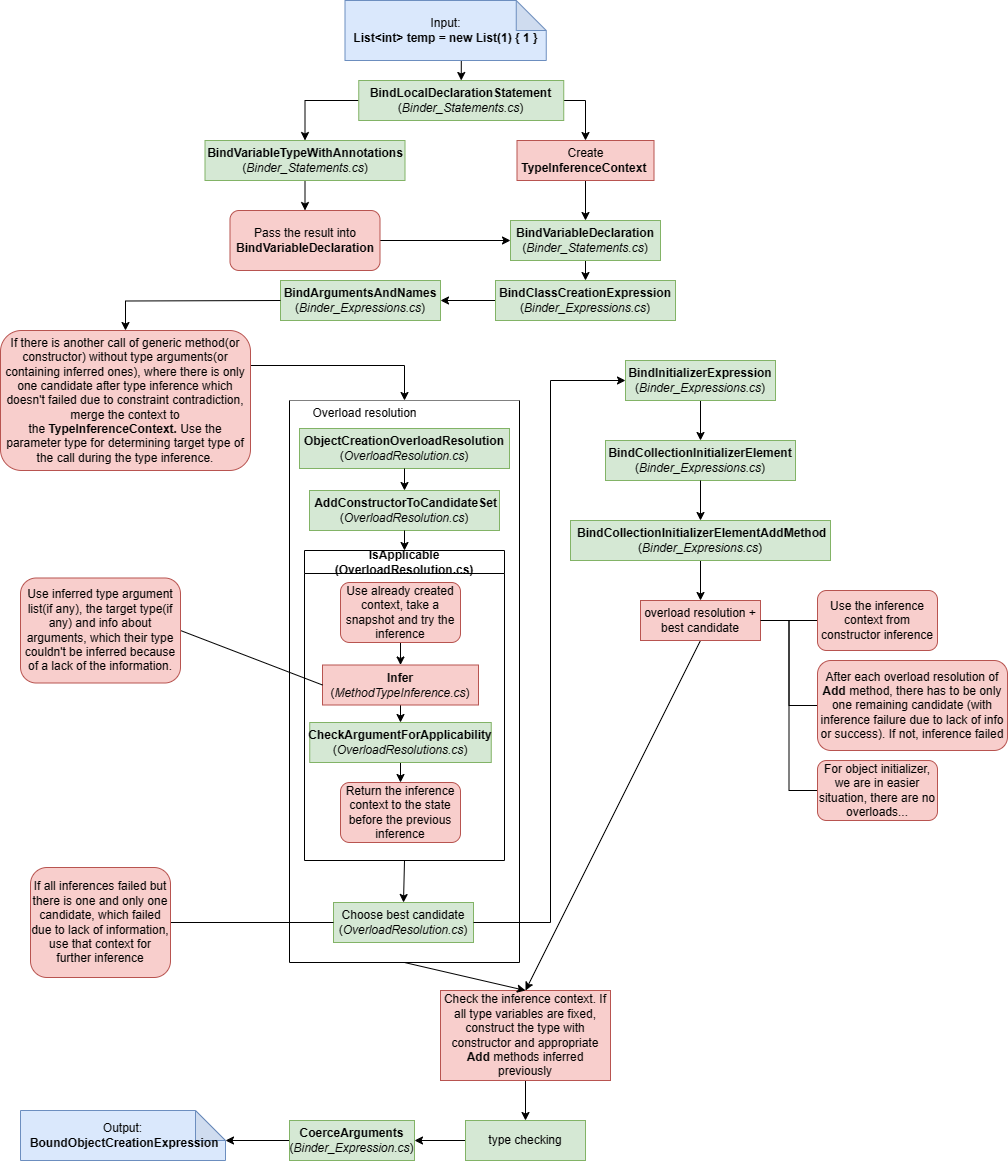

The diagram above was exported from draw.io. Its source (the exported page's mxGraphModel, read from the mxfile embedded in the PNG):
<mxGraphModel dx="1434" dy="788" grid="1" gridSize="10" guides="1" tooltips="1" connect="1" arrows="1" fold="1" page="1" pageScale="1" pageWidth="827" pageHeight="1169" math="0" shadow="0">
  <root>
    <mxCell id="0" />
    <mxCell id="1" parent="0" />
    <mxCell id="5hsE9kRwm3gZ5ivZTZri-9" style="rounded=0;orthogonalLoop=1;jettySize=auto;html=1;exitX=0;exitY=0.5;exitDx=0;exitDy=0;entryX=1;entryY=0.5;entryDx=0;entryDy=0;" parent="1" source="5hsE9kRwm3gZ5ivZTZri-5" target="5hsE9kRwm3gZ5ivZTZri-6" edge="1">
      <mxGeometry relative="1" as="geometry" />
    </mxCell>
    <mxCell id="5hsE9kRwm3gZ5ivZTZri-5" value="&lt;b&gt;BindClassCreationExpression&lt;br&gt;&lt;/b&gt;(&lt;i&gt;Binder_Expressions.cs&lt;/i&gt;)" style="whiteSpace=wrap;html=1;fillColor=#d5e8d4;strokeColor=#82b366;" parent="1" vertex="1">
      <mxGeometry x="505" y="280" width="180" height="40" as="geometry" />
    </mxCell>
    <mxCell id="5hsE9kRwm3gZ5ivZTZri-6" value="&lt;b&gt;BindArgumentsAndNames&lt;br&gt;&lt;/b&gt;(&lt;i&gt;Binder_Expressions.cs&lt;/i&gt;)" style="whiteSpace=wrap;html=1;fillColor=#d5e8d4;strokeColor=#82b366;" parent="1" vertex="1">
      <mxGeometry x="290" y="280" width="160" height="40" as="geometry" />
    </mxCell>
    <mxCell id="5hsE9kRwm3gZ5ivZTZri-26" style="rounded=0;orthogonalLoop=1;jettySize=auto;html=1;exitX=0.5;exitY=1;exitDx=0;exitDy=0;entryX=0.5;entryY=0;entryDx=0;entryDy=0;" parent="1" source="5hsE9kRwm3gZ5ivZTZri-8" target="5hsE9kRwm3gZ5ivZTZri-12" edge="1">
      <mxGeometry relative="1" as="geometry" />
    </mxCell>
    <mxCell id="5hsE9kRwm3gZ5ivZTZri-8" value="&lt;b&gt;BindInitializerExpression&lt;/b&gt;&lt;br&gt;(&lt;i&gt;Binder_Expressions.cs&lt;/i&gt;)" style="rounded=0;whiteSpace=wrap;html=1;fillColor=#d5e8d4;strokeColor=#82b366;" parent="1" vertex="1">
      <mxGeometry x="635" y="360" width="150" height="40" as="geometry" />
    </mxCell>
    <mxCell id="5hsE9kRwm3gZ5ivZTZri-27" style="rounded=0;orthogonalLoop=1;jettySize=auto;html=1;exitX=0.5;exitY=1;exitDx=0;exitDy=0;entryX=0.5;entryY=0;entryDx=0;entryDy=0;" parent="1" source="5hsE9kRwm3gZ5ivZTZri-13" edge="1">
      <mxGeometry relative="1" as="geometry">
        <mxPoint x="800" y="530" as="targetPoint" />
      </mxGeometry>
    </mxCell>
    <mxCell id="5hsE9kRwm3gZ5ivZTZri-12" value="&lt;b&gt;BindCollectionInitializerElement&lt;/b&gt;&lt;br&gt;(&lt;i&gt;Binder_Expressions.cs&lt;/i&gt;)" style="rounded=0;whiteSpace=wrap;html=1;fillColor=#d5e8d4;strokeColor=#82b366;" parent="1" vertex="1">
      <mxGeometry x="615" y="440" width="190" height="40" as="geometry" />
    </mxCell>
    <mxCell id="5hsE9kRwm3gZ5ivZTZri-28" style="rounded=0;orthogonalLoop=1;jettySize=auto;html=1;exitX=0.5;exitY=1;exitDx=0;exitDy=0;entryX=0.5;entryY=0;entryDx=0;entryDy=0;" parent="1" target="5hsE9kRwm3gZ5ivZTZri-15" edge="1" source="5hsE9kRwm3gZ5ivZTZri-13">
      <mxGeometry relative="1" as="geometry">
        <mxPoint x="800" y="570" as="sourcePoint" />
      </mxGeometry>
    </mxCell>
    <mxCell id="5hsE9kRwm3gZ5ivZTZri-30" style="rounded=0;orthogonalLoop=1;jettySize=auto;html=1;exitX=0.5;exitY=1;exitDx=0;exitDy=0;entryX=0.5;entryY=0;entryDx=0;entryDy=0;" parent="1" source="5hsE9kRwm3gZ5ivZTZri-15" target="5hsE9kRwm3gZ5ivZTZri-74" edge="1">
      <mxGeometry relative="1" as="geometry">
        <mxPoint x="690" y="1080" as="targetPoint" />
      </mxGeometry>
    </mxCell>
    <mxCell id="5hsE9kRwm3gZ5ivZTZri-70" style="rounded=0;orthogonalLoop=1;jettySize=auto;html=1;exitX=1;exitY=0.5;exitDx=0;exitDy=0;entryX=0;entryY=0.5;entryDx=0;entryDy=0;endArrow=none;endFill=0;" parent="1" source="5hsE9kRwm3gZ5ivZTZri-15" target="5hsE9kRwm3gZ5ivZTZri-69" edge="1">
      <mxGeometry relative="1" as="geometry" />
    </mxCell>
    <mxCell id="5hsE9kRwm3gZ5ivZTZri-72" style="rounded=0;orthogonalLoop=1;jettySize=auto;html=1;exitX=1;exitY=0.5;exitDx=0;exitDy=0;entryX=0;entryY=0.5;entryDx=0;entryDy=0;endArrow=none;endFill=0;edgeStyle=orthogonalEdgeStyle;" parent="1" source="5hsE9kRwm3gZ5ivZTZri-15" target="5hsE9kRwm3gZ5ivZTZri-71" edge="1">
      <mxGeometry relative="1" as="geometry" />
    </mxCell>
    <mxCell id="5hsE9kRwm3gZ5ivZTZri-15" value="overload resolution + best candidate" style="rounded=0;whiteSpace=wrap;html=1;fillColor=#f8cecc;strokeColor=#b85450;" parent="1" vertex="1">
      <mxGeometry x="650" y="600" width="120" height="40" as="geometry" />
    </mxCell>
    <mxCell id="5hsE9kRwm3gZ5ivZTZri-29" style="rounded=0;orthogonalLoop=1;jettySize=auto;html=1;exitX=0;exitY=0.5;exitDx=0;exitDy=0;entryX=0;entryY=0;entryDx=205;entryDy=30;entryPerimeter=0;" parent="1" source="5hsE9kRwm3gZ5ivZTZri-19" target="5hsE9kRwm3gZ5ivZTZri-21" edge="1">
      <mxGeometry relative="1" as="geometry" />
    </mxCell>
    <mxCell id="5hsE9kRwm3gZ5ivZTZri-19" value="&lt;b&gt;CoerceArguments&lt;/b&gt;&lt;br&gt;(&lt;i&gt;Binder_Expression.cs&lt;/i&gt;)" style="rounded=0;whiteSpace=wrap;html=1;fillColor=#d5e8d4;strokeColor=#82b366;" parent="1" vertex="1">
      <mxGeometry x="299" y="1120" width="125" height="40" as="geometry" />
    </mxCell>
    <mxCell id="5hsE9kRwm3gZ5ivZTZri-21" value="Output:&lt;br&gt;&lt;b&gt;&amp;nbsp;BoundObjectCreationExpression&lt;/b&gt;" style="shape=note;whiteSpace=wrap;html=1;backgroundOutline=1;darkOpacity=0.05;fillColor=#dae8fc;strokeColor=#6c8ebf;" parent="1" vertex="1">
      <mxGeometry x="30" y="1110" width="205" height="50" as="geometry" />
    </mxCell>
    <mxCell id="5hsE9kRwm3gZ5ivZTZri-35" value="" style="swimlane;startSize=0;fillColor=#ffffff;strokeColor=#000000;swimlaneFillColor=default;fillStyle=solid;" parent="1" vertex="1">
      <mxGeometry x="299" y="400" width="230" height="562" as="geometry" />
    </mxCell>
    <mxCell id="5hsE9kRwm3gZ5ivZTZri-7" value="&lt;b&gt;ObjectCreationOverloadResolution&lt;/b&gt;&lt;br&gt;(&lt;i&gt;OverloadResolution.cs&lt;/i&gt;)" style="rounded=0;whiteSpace=wrap;html=1;fillColor=#d5e8d4;strokeColor=#82b366;" parent="5hsE9kRwm3gZ5ivZTZri-35" vertex="1">
      <mxGeometry x="10" y="28" width="210" height="40" as="geometry" />
    </mxCell>
    <mxCell id="5hsE9kRwm3gZ5ivZTZri-14" value="&amp;nbsp;&lt;b&gt;AddConstructorToCandidateSet&lt;/b&gt;&lt;br&gt;(&lt;i&gt;OverloadResolution.cs&lt;/i&gt;)" style="rounded=0;whiteSpace=wrap;html=1;fillColor=#d5e8d4;strokeColor=#82b366;" parent="5hsE9kRwm3gZ5ivZTZri-35" vertex="1">
      <mxGeometry x="20" y="90" width="190" height="40" as="geometry" />
    </mxCell>
    <mxCell id="5hsE9kRwm3gZ5ivZTZri-22" style="rounded=0;orthogonalLoop=1;jettySize=auto;html=1;exitX=0.5;exitY=1;exitDx=0;exitDy=0;" parent="5hsE9kRwm3gZ5ivZTZri-35" edge="1" source="5hsE9kRwm3gZ5ivZTZri-7">
      <mxGeometry relative="1" as="geometry">
        <mxPoint x="124" y="70" as="sourcePoint" />
        <mxPoint x="115" y="90" as="targetPoint" />
      </mxGeometry>
    </mxCell>
    <mxCell id="5hsE9kRwm3gZ5ivZTZri-16" value="IsApplicable&lt;br&gt;(OverloadResolution.cs)" style="swimlane;whiteSpace=wrap;html=1;" parent="5hsE9kRwm3gZ5ivZTZri-35" vertex="1">
      <mxGeometry x="15" y="150" width="200" height="310" as="geometry" />
    </mxCell>
    <mxCell id="5hsE9kRwm3gZ5ivZTZri-60" style="rounded=0;orthogonalLoop=1;jettySize=auto;html=1;exitX=0.5;exitY=1;exitDx=0;exitDy=0;entryX=0.5;entryY=0;entryDx=0;entryDy=0;" parent="5hsE9kRwm3gZ5ivZTZri-16" source="5hsE9kRwm3gZ5ivZTZri-17" target="5hsE9kRwm3gZ5ivZTZri-55" edge="1">
      <mxGeometry relative="1" as="geometry" />
    </mxCell>
    <mxCell id="5hsE9kRwm3gZ5ivZTZri-17" value="&lt;b&gt;CheckArgumentForApplicability&lt;/b&gt;&lt;br&gt;(&lt;i&gt;OverloadResolutions.cs&lt;/i&gt;)" style="rounded=0;whiteSpace=wrap;html=1;fillColor=#d5e8d4;strokeColor=#82b366;" parent="5hsE9kRwm3gZ5ivZTZri-16" vertex="1">
      <mxGeometry x="5.25" y="172" width="181.5" height="40" as="geometry" />
    </mxCell>
    <mxCell id="5hsE9kRwm3gZ5ivZTZri-58" style="rounded=0;orthogonalLoop=1;jettySize=auto;html=1;exitX=0.5;exitY=1;exitDx=0;exitDy=0;entryX=0.5;entryY=0;entryDx=0;entryDy=0;" parent="5hsE9kRwm3gZ5ivZTZri-16" source="5hsE9kRwm3gZ5ivZTZri-56" target="5hsE9kRwm3gZ5ivZTZri-54" edge="1">
      <mxGeometry relative="1" as="geometry" />
    </mxCell>
    <mxCell id="5hsE9kRwm3gZ5ivZTZri-56" value="Use already created context, take a snapshot and try the inference" style="rounded=1;whiteSpace=wrap;html=1;fillColor=#f8cecc;strokeColor=#b85450;" parent="5hsE9kRwm3gZ5ivZTZri-16" vertex="1">
      <mxGeometry x="36" y="32" width="120" height="60" as="geometry" />
    </mxCell>
    <mxCell id="5hsE9kRwm3gZ5ivZTZri-59" style="rounded=0;orthogonalLoop=1;jettySize=auto;html=1;exitX=0.5;exitY=1;exitDx=0;exitDy=0;entryX=0.5;entryY=0;entryDx=0;entryDy=0;" parent="5hsE9kRwm3gZ5ivZTZri-16" source="5hsE9kRwm3gZ5ivZTZri-54" target="5hsE9kRwm3gZ5ivZTZri-17" edge="1">
      <mxGeometry relative="1" as="geometry" />
    </mxCell>
    <mxCell id="5hsE9kRwm3gZ5ivZTZri-54" value="&lt;b&gt;Infer&lt;/b&gt;&lt;br&gt;(&lt;i&gt;MethodTypeInference.cs&lt;/i&gt;)" style="rounded=0;whiteSpace=wrap;html=1;fillColor=#f8cecc;strokeColor=#b85450;" parent="5hsE9kRwm3gZ5ivZTZri-16" vertex="1">
      <mxGeometry x="18" y="114.5" width="156" height="40" as="geometry" />
    </mxCell>
    <mxCell id="5hsE9kRwm3gZ5ivZTZri-55" value="Return the inference context to the state before the previous inference" style="rounded=1;whiteSpace=wrap;html=1;fillColor=#f8cecc;strokeColor=#b85450;" parent="5hsE9kRwm3gZ5ivZTZri-16" vertex="1">
      <mxGeometry x="36" y="232" width="120" height="60" as="geometry" />
    </mxCell>
    <mxCell id="5hsE9kRwm3gZ5ivZTZri-23" style="rounded=0;orthogonalLoop=1;jettySize=auto;html=1;exitX=0.5;exitY=1;exitDx=0;exitDy=0;entryX=0.5;entryY=0;entryDx=0;entryDy=0;" parent="5hsE9kRwm3gZ5ivZTZri-35" source="5hsE9kRwm3gZ5ivZTZri-14" target="5hsE9kRwm3gZ5ivZTZri-16" edge="1">
      <mxGeometry relative="1" as="geometry" />
    </mxCell>
    <mxCell id="5hsE9kRwm3gZ5ivZTZri-18" value="Choose best candidate&lt;br&gt;(&lt;i&gt;OverloadResolution.cs&lt;/i&gt;)" style="rounded=0;whiteSpace=wrap;html=1;fillColor=#d5e8d4;strokeColor=#82b366;" parent="5hsE9kRwm3gZ5ivZTZri-35" vertex="1">
      <mxGeometry x="44" y="502" width="140" height="40" as="geometry" />
    </mxCell>
    <mxCell id="5hsE9kRwm3gZ5ivZTZri-24" style="rounded=0;orthogonalLoop=1;jettySize=auto;html=1;exitX=0.5;exitY=1;exitDx=0;exitDy=0;entryX=0.5;entryY=0;entryDx=0;entryDy=0;" parent="5hsE9kRwm3gZ5ivZTZri-35" source="5hsE9kRwm3gZ5ivZTZri-16" target="5hsE9kRwm3gZ5ivZTZri-18" edge="1">
      <mxGeometry relative="1" as="geometry" />
    </mxCell>
    <mxCell id="5hsE9kRwm3gZ5ivZTZri-36" value="Overload resolution" style="text;html=1;align=center;verticalAlign=middle;resizable=0;points=[];autosize=1;strokeColor=none;fillColor=none;" parent="5hsE9kRwm3gZ5ivZTZri-35" vertex="1">
      <mxGeometry x="10" y="-2" width="130" height="30" as="geometry" />
    </mxCell>
    <mxCell id="5hsE9kRwm3gZ5ivZTZri-10" style="rounded=0;orthogonalLoop=1;jettySize=auto;html=1;entryX=0.5;entryY=0;entryDx=0;entryDy=0;edgeStyle=orthogonalEdgeStyle;" parent="1" target="5hsE9kRwm3gZ5ivZTZri-47" edge="1">
      <mxGeometry relative="1" as="geometry">
        <mxPoint x="290" y="300" as="sourcePoint" />
      </mxGeometry>
    </mxCell>
    <mxCell id="5hsE9kRwm3gZ5ivZTZri-48" style="rounded=0;orthogonalLoop=1;jettySize=auto;html=1;exitX=1;exitY=0.25;exitDx=0;exitDy=0;entryX=0.5;entryY=0;entryDx=0;entryDy=0;edgeStyle=orthogonalEdgeStyle;" parent="1" source="5hsE9kRwm3gZ5ivZTZri-47" target="5hsE9kRwm3gZ5ivZTZri-35" edge="1">
      <mxGeometry relative="1" as="geometry" />
    </mxCell>
    <mxCell id="5hsE9kRwm3gZ5ivZTZri-47" value="If there is another call of generic method(or constructor) without type arguments(or containing inferred ones), where there is only one candidate after type inference which doesn't failed due to constraint contradiction, merge the context to the&amp;nbsp;&lt;b style=&quot;border-color: var(--border-color);&quot;&gt;TypeInferenceContext.&lt;/b&gt;&amp;nbsp;Use the parameter type for determining target type of the call during the type inference." style="rounded=1;whiteSpace=wrap;html=1;fillColor=#f8cecc;strokeColor=#b85450;" parent="1" vertex="1">
      <mxGeometry x="10" y="330" width="250" height="140" as="geometry" />
    </mxCell>
    <mxCell id="5hsE9kRwm3gZ5ivZTZri-61" style="rounded=0;orthogonalLoop=1;jettySize=auto;html=1;exitX=1;exitY=0.5;exitDx=0;exitDy=0;entryX=0;entryY=0.5;entryDx=0;entryDy=0;endArrow=none;endFill=0;" parent="1" source="5hsE9kRwm3gZ5ivZTZri-57" target="5hsE9kRwm3gZ5ivZTZri-54" edge="1">
      <mxGeometry relative="1" as="geometry" />
    </mxCell>
    <mxCell id="5hsE9kRwm3gZ5ivZTZri-57" value="Use inferred type argument list(if any), the target type(if any) and info about arguments, which their type couldn't be inferred because of a lack of the information." style="rounded=1;whiteSpace=wrap;html=1;fillColor=#f8cecc;strokeColor=#b85450;" parent="1" vertex="1">
      <mxGeometry x="30" y="577.5" width="160" height="105" as="geometry" />
    </mxCell>
    <mxCell id="5hsE9kRwm3gZ5ivZTZri-66" style="rounded=0;orthogonalLoop=1;jettySize=auto;html=1;exitX=1;exitY=0.5;exitDx=0;exitDy=0;entryX=0;entryY=0.5;entryDx=0;entryDy=0;endArrow=none;endFill=0;" parent="1" source="5hsE9kRwm3gZ5ivZTZri-62" target="5hsE9kRwm3gZ5ivZTZri-18" edge="1">
      <mxGeometry relative="1" as="geometry" />
    </mxCell>
    <mxCell id="5hsE9kRwm3gZ5ivZTZri-62" value="If all inferences failed but there is one and only one candidate, which failed due to lack of information, use that context for further inference" style="rounded=1;whiteSpace=wrap;html=1;fillColor=#f8cecc;strokeColor=#b85450;" parent="1" vertex="1">
      <mxGeometry x="40" y="867" width="140" height="110" as="geometry" />
    </mxCell>
    <mxCell id="5hsE9kRwm3gZ5ivZTZri-65" value="" style="rounded=0;orthogonalLoop=1;jettySize=auto;html=1;exitX=0.5;exitY=1;exitDx=0;exitDy=0;entryX=0.5;entryY=0;entryDx=0;entryDy=0;" parent="1" source="5hsE9kRwm3gZ5ivZTZri-12" target="5hsE9kRwm3gZ5ivZTZri-13" edge="1">
      <mxGeometry relative="1" as="geometry">
        <mxPoint x="800" y="490" as="sourcePoint" />
        <mxPoint x="800" y="530" as="targetPoint" />
      </mxGeometry>
    </mxCell>
    <mxCell id="5hsE9kRwm3gZ5ivZTZri-13" value="&amp;nbsp;&lt;b&gt;BindCollectionInitializerElementAddMethod&lt;/b&gt;&lt;br&gt;(&lt;i&gt;Binder_Expresions.cs&lt;/i&gt;)" style="rounded=0;whiteSpace=wrap;html=1;fillColor=#d5e8d4;strokeColor=#82b366;" parent="1" vertex="1">
      <mxGeometry x="580" y="520" width="260" height="40" as="geometry" />
    </mxCell>
    <mxCell id="5hsE9kRwm3gZ5ivZTZri-68" style="rounded=0;orthogonalLoop=1;jettySize=auto;html=1;exitX=1;exitY=0.5;exitDx=0;exitDy=0;entryX=0;entryY=0.5;entryDx=0;entryDy=0;edgeStyle=orthogonalEdgeStyle;" parent="1" source="5hsE9kRwm3gZ5ivZTZri-18" target="5hsE9kRwm3gZ5ivZTZri-8" edge="1">
      <mxGeometry relative="1" as="geometry">
        <Array as="points">
          <mxPoint x="560" y="922" />
          <mxPoint x="560" y="380" />
        </Array>
      </mxGeometry>
    </mxCell>
    <mxCell id="5hsE9kRwm3gZ5ivZTZri-69" value="Use the inference context from constructor inference" style="rounded=1;whiteSpace=wrap;html=1;fillColor=#f8cecc;strokeColor=#b85450;" parent="1" vertex="1">
      <mxGeometry x="827" y="590" width="120" height="60" as="geometry" />
    </mxCell>
    <mxCell id="5hsE9kRwm3gZ5ivZTZri-82" style="rounded=0;orthogonalLoop=1;jettySize=auto;html=1;exitX=1;exitY=0.5;exitDx=0;exitDy=0;entryX=0;entryY=0.5;entryDx=0;entryDy=0;endArrow=none;endFill=0;edgeStyle=orthogonalEdgeStyle;" parent="1" source="5hsE9kRwm3gZ5ivZTZri-15" target="5hsE9kRwm3gZ5ivZTZri-81" edge="1">
      <mxGeometry relative="1" as="geometry" />
    </mxCell>
    <mxCell id="5hsE9kRwm3gZ5ivZTZri-71" value="After each overload resolution of &lt;b&gt;Add &lt;/b&gt;method, there has to be only one remaining candidate (with inference failure due to lack of info or success). If not, inference failed" style="rounded=1;whiteSpace=wrap;html=1;fillColor=#f8cecc;strokeColor=#b85450;" parent="1" vertex="1">
      <mxGeometry x="827" y="660" width="190" height="90" as="geometry" />
    </mxCell>
    <mxCell id="5hsE9kRwm3gZ5ivZTZri-78" style="edgeStyle=orthogonalEdgeStyle;rounded=0;orthogonalLoop=1;jettySize=auto;html=1;exitX=0.5;exitY=1;exitDx=0;exitDy=0;entryX=0.5;entryY=0;entryDx=0;entryDy=0;" parent="1" source="5hsE9kRwm3gZ5ivZTZri-74" target="5hsE9kRwm3gZ5ivZTZri-75" edge="1">
      <mxGeometry relative="1" as="geometry" />
    </mxCell>
    <mxCell id="5hsE9kRwm3gZ5ivZTZri-74" value="Check the inference context. If all type variables are fixed, construct the type with constructor and appropriate &lt;b&gt;Add&lt;/b&gt; methods inferred previously" style="rounded=0;whiteSpace=wrap;html=1;fillColor=#f8cecc;strokeColor=#b85450;" parent="1" vertex="1">
      <mxGeometry x="450" y="990" width="170" height="90" as="geometry" />
    </mxCell>
    <mxCell id="5hsE9kRwm3gZ5ivZTZri-79" style="rounded=0;orthogonalLoop=1;jettySize=auto;html=1;exitX=0;exitY=0.5;exitDx=0;exitDy=0;entryX=1;entryY=0.5;entryDx=0;entryDy=0;" parent="1" source="5hsE9kRwm3gZ5ivZTZri-75" target="5hsE9kRwm3gZ5ivZTZri-19" edge="1">
      <mxGeometry relative="1" as="geometry" />
    </mxCell>
    <mxCell id="5hsE9kRwm3gZ5ivZTZri-75" value="type checking" style="rounded=0;whiteSpace=wrap;html=1;fillColor=#d5e8d4;strokeColor=#82b366;" parent="1" vertex="1">
      <mxGeometry x="475" y="1120" width="120" height="40" as="geometry" />
    </mxCell>
    <mxCell id="5hsE9kRwm3gZ5ivZTZri-25" style="rounded=0;orthogonalLoop=1;jettySize=auto;html=1;exitX=0.5;exitY=1;exitDx=0;exitDy=0;entryX=0.5;entryY=0;entryDx=0;entryDy=0;" parent="1" source="5hsE9kRwm3gZ5ivZTZri-35" target="5hsE9kRwm3gZ5ivZTZri-74" edge="1">
      <mxGeometry relative="1" as="geometry" />
    </mxCell>
    <mxCell id="5hsE9kRwm3gZ5ivZTZri-81" value="For object initializer, we are in easier situation, there are no overloads..." style="rounded=1;whiteSpace=wrap;html=1;fillColor=#f8cecc;strokeColor=#b85450;" parent="1" vertex="1">
      <mxGeometry x="827" y="760" width="120" height="60" as="geometry" />
    </mxCell>
    <mxCell id="dTu2HUq-j0SkNZjbdT4D-1" style="edgeStyle=orthogonalEdgeStyle;rounded=0;orthogonalLoop=1;jettySize=auto;html=1;exitX=0.5;exitY=1;exitDx=0;exitDy=0;exitPerimeter=0;entryX=0.5;entryY=0;entryDx=0;entryDy=0;" edge="1" parent="1" source="dTu2HUq-j0SkNZjbdT4D-2" target="dTu2HUq-j0SkNZjbdT4D-6">
      <mxGeometry relative="1" as="geometry" />
    </mxCell>
    <mxCell id="dTu2HUq-j0SkNZjbdT4D-2" value="Input:&lt;br&gt;&lt;b style=&quot;border-color: var(--border-color);&quot;&gt;List&amp;lt;int&amp;gt; temp = new List(1) { 1 }&lt;/b&gt;" style="shape=note;whiteSpace=wrap;html=1;backgroundOutline=1;darkOpacity=0.05;fillColor=#dae8fc;strokeColor=#6c8ebf;" vertex="1" parent="1">
      <mxGeometry x="354.5" width="201.25" height="60" as="geometry" />
    </mxCell>
    <mxCell id="dTu2HUq-j0SkNZjbdT4D-3" style="rounded=0;orthogonalLoop=1;jettySize=auto;html=1;exitX=0;exitY=0.5;exitDx=0;exitDy=0;entryX=0.5;entryY=0;entryDx=0;entryDy=0;edgeStyle=orthogonalEdgeStyle;" edge="1" parent="1" source="dTu2HUq-j0SkNZjbdT4D-6" target="dTu2HUq-j0SkNZjbdT4D-8">
      <mxGeometry relative="1" as="geometry" />
    </mxCell>
    <mxCell id="dTu2HUq-j0SkNZjbdT4D-4" style="rounded=0;orthogonalLoop=1;jettySize=auto;html=1;exitX=0.5;exitY=1;exitDx=0;exitDy=0;entryX=0.5;entryY=0;entryDx=0;entryDy=0;" edge="1" parent="1" source="dTu2HUq-j0SkNZjbdT4D-11" target="dTu2HUq-j0SkNZjbdT4D-10">
      <mxGeometry relative="1" as="geometry" />
    </mxCell>
    <mxCell id="dTu2HUq-j0SkNZjbdT4D-5" style="rounded=0;orthogonalLoop=1;jettySize=auto;html=1;exitX=1;exitY=0.5;exitDx=0;exitDy=0;entryX=0.5;entryY=0;entryDx=0;entryDy=0;edgeStyle=orthogonalEdgeStyle;" edge="1" parent="1" source="dTu2HUq-j0SkNZjbdT4D-6" target="dTu2HUq-j0SkNZjbdT4D-11">
      <mxGeometry relative="1" as="geometry" />
    </mxCell>
    <mxCell id="dTu2HUq-j0SkNZjbdT4D-6" value="&lt;b&gt;BindLocalDeclarationStatement&lt;/b&gt; (&lt;i&gt;Binder_Statements.cs&lt;/i&gt;)" style="rounded=0;whiteSpace=wrap;html=1;fillColor=#d5e8d4;strokeColor=#82b366;" vertex="1" parent="1">
      <mxGeometry x="368.25" y="80" width="205" height="40" as="geometry" />
    </mxCell>
    <mxCell id="dTu2HUq-j0SkNZjbdT4D-7" style="rounded=0;orthogonalLoop=1;jettySize=auto;html=1;exitX=0.5;exitY=1;exitDx=0;exitDy=0;entryX=0.5;entryY=0;entryDx=0;entryDy=0;" edge="1" parent="1" source="dTu2HUq-j0SkNZjbdT4D-8" target="dTu2HUq-j0SkNZjbdT4D-13">
      <mxGeometry relative="1" as="geometry" />
    </mxCell>
    <mxCell id="dTu2HUq-j0SkNZjbdT4D-8" value="&lt;b&gt;BindVariableTypeWithAnnotations&lt;/b&gt;&lt;br&gt;(&lt;i&gt;Binder_Statements.cs&lt;/i&gt;)" style="rounded=0;whiteSpace=wrap;html=1;fillColor=#d5e8d4;strokeColor=#82b366;" vertex="1" parent="1">
      <mxGeometry x="214.5" y="140" width="200" height="40" as="geometry" />
    </mxCell>
    <mxCell id="dTu2HUq-j0SkNZjbdT4D-9" style="rounded=0;orthogonalLoop=1;jettySize=auto;html=1;exitX=0.5;exitY=1;exitDx=0;exitDy=0;entryX=0.5;entryY=0;entryDx=0;entryDy=0;" edge="1" parent="1" source="dTu2HUq-j0SkNZjbdT4D-10" target="5hsE9kRwm3gZ5ivZTZri-5">
      <mxGeometry relative="1" as="geometry">
        <mxPoint x="595.25" y="280" as="targetPoint" />
      </mxGeometry>
    </mxCell>
    <mxCell id="dTu2HUq-j0SkNZjbdT4D-10" value="&lt;b&gt;BindVariableDeclaration&lt;/b&gt;&lt;br&gt;(&lt;i&gt;Binder_Statements.cs&lt;/i&gt;)" style="rounded=0;whiteSpace=wrap;html=1;fillColor=#d5e8d4;strokeColor=#82b366;" vertex="1" parent="1">
      <mxGeometry x="520" y="220" width="150" height="40" as="geometry" />
    </mxCell>
    <mxCell id="dTu2HUq-j0SkNZjbdT4D-11" value="Create &lt;b&gt;TypeInferenceContext&lt;/b&gt;&amp;nbsp;" style="rounded=0;whiteSpace=wrap;html=1;fillColor=#f8cecc;strokeColor=#b85450;" vertex="1" parent="1">
      <mxGeometry x="526.5" y="140" width="137" height="40" as="geometry" />
    </mxCell>
    <mxCell id="dTu2HUq-j0SkNZjbdT4D-12" style="rounded=0;orthogonalLoop=1;jettySize=auto;html=1;exitX=1;exitY=0.5;exitDx=0;exitDy=0;entryX=0;entryY=0.5;entryDx=0;entryDy=0;" edge="1" parent="1" source="dTu2HUq-j0SkNZjbdT4D-13" target="dTu2HUq-j0SkNZjbdT4D-10">
      <mxGeometry relative="1" as="geometry">
        <mxPoint x="428.5" y="220" as="sourcePoint" />
      </mxGeometry>
    </mxCell>
    <mxCell id="dTu2HUq-j0SkNZjbdT4D-13" value="Pass the result into &lt;b&gt;BindVariableDeclaration&lt;/b&gt;" style="rounded=1;whiteSpace=wrap;html=1;fillColor=#f8cecc;strokeColor=#b85450;" vertex="1" parent="1">
      <mxGeometry x="239.5" y="210" width="150" height="60" as="geometry" />
    </mxCell>
  </root>
</mxGraphModel>